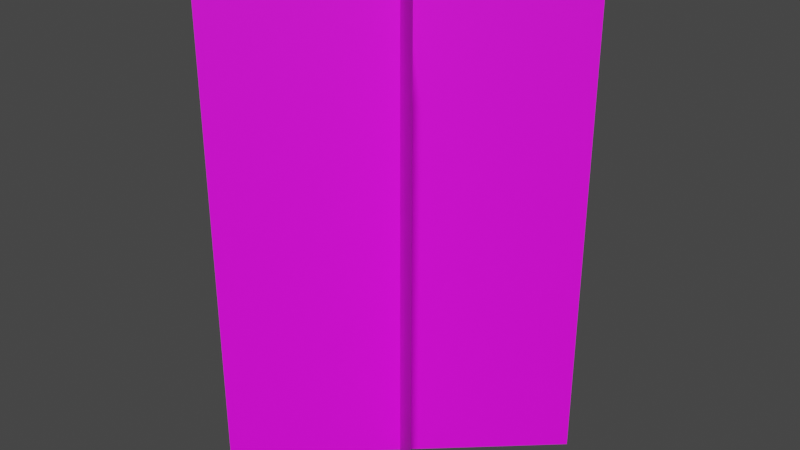 # Source: christmas-tree.blend  (saved by Blender 2.83.18; exported with 4.5.12 LTS)
import bpy
from mathutils import Matrix  # noqa: F401  (used for matrix-valued properties, if any)

bpy.ops.wm.read_factory_settings(use_empty=True)
scene = bpy.context.scene
scene.name = 'Scene'

# ---- collections
col_collection = bpy.data.collections.new('Collection'); scene.collection.children.link(col_collection)

# ---- images (referenced by path relative to the original .blend; pixels are not part of the script)
import os
ASSET_DIR = os.environ.get("B2B_ASSET_DIR", "")  # directory of the original .blend (textures are referenced by path, not embedded)
HERE = os.path.dirname(os.path.abspath(__file__))  # packed textures are extracted next to this script under _unpacked/

def load_image(name, relpath, width, height, colorspace="sRGB"):
    """Load a texture the original file referenced (path relative to the .blend, or extracted next to this script)."""
    p = next((c for c in (os.path.join(HERE, relpath), os.path.join(ASSET_DIR, relpath)) if relpath and os.path.exists(c)), "")
    if p:
        img = bpy.data.images.load(p, check_existing=True)
        img.name = name
    else:  # same state as the original file: an image datablock whose file is absent (Cycles renders it pink)
        img = bpy.data.images.new(name, width, height)
        img.source = "FILE"
        img.filepath = "//" + (relpath or name)
    img.colorspace_settings.name = colorspace
    return img
img_christmas_tree_png = load_image('christmas-tree.png', 'christmas-tree.png', 1024, 1024, 'sRGB')

# ---- materials (node trees are filled in below, after node groups)
mat_christmastreematerial = bpy.data.materials.new('ChristmasTreeMaterial')
mat_christmastreematerial.use_transparent_shadow = False
mat_christmastreematerial.diffuse_color = (1.0, 1.0, 1.0, 1.0)
mat_christmastreematerial.roughness = 0.5

# ---- node groups
ng_auto_smooth = bpy.data.node_groups.new('Auto Smooth', 'GeometryNodeTree')
_s = ng_auto_smooth.interface.new_socket(name='Geometry', in_out='OUTPUT', socket_type='NodeSocketGeometry')
_s = ng_auto_smooth.interface.new_socket(name='Geometry', in_out='INPUT', socket_type='NodeSocketGeometry')
_s = ng_auto_smooth.interface.new_socket(name='Angle', in_out='INPUT', socket_type='NodeSocketFloat')
_s.subtype = 'ANGLE'
_s.min_value = 0.0
_s.max_value = 3.142
ng_auto_smooth.is_modifier = True
_N = ng_auto_smooth.nodes; _L = ng_auto_smooth.links
n0 = _N.new('NodeGroupOutput'); n0.name = 'Group Output'; n0.location = (480, -100)
n1 = _N.new('NodeGroupInput'); n1.name = 'Group Input'; n1.location = (-420, -300)
n2 = _N.new('NodeGroupInput'); n2.name = 'Group Input.001'; n2.location = (-60, -100)
n3 = _N.new('GeometryNodeSetShadeSmooth'); n3.name = 'Set Shade Smooth'; n3.location = (120, -100)
n3.domain = 'EDGE'
n4 = _N.new('GeometryNodeSetShadeSmooth'); n4.name = 'Set Shade Smooth.001'; n4.location = (300, -100)
n5 = _N.new('GeometryNodeInputMeshEdgeAngle'); n5.name = 'Edge Angle'; n5.location = (-420, -220)
n6 = _N.new('GeometryNodeInputEdgeSmooth'); n6.name = 'Is Edge Smooth'; n6.location = (-60, -160)
n7 = _N.new('GeometryNodeInputShadeSmooth'); n7.name = 'Is Face Smooth'; n7.location = (-240, -340)
n8 = _N.new('FunctionNodeBooleanMath'); n8.name = 'Boolean Math'; n8.location = (-60, -220)
n9 = _N.new('FunctionNodeCompare'); n9.name = 'Compare'; n9.location = (-240, -180)
n9.operation = 'LESS_EQUAL'
_L.new(n5.outputs[0], n9.inputs[0])
_L.new(n4.outputs[0], n0.inputs[0])
_L.new(n1.outputs[1], n9.inputs[1])
_L.new(n9.outputs[0], n8.inputs[0])
_L.new(n7.outputs[0], n8.inputs[1])
_L.new(n2.outputs[0], n3.inputs[0])
_L.new(n6.outputs[0], n3.inputs[1])
_L.new(n3.outputs[0], n4.inputs[0])
_L.new(n8.outputs[0], n3.inputs[2])
n0.is_active_output = True

# ---- material node trees
mat_christmastreematerial.use_nodes = True; mat_christmastreematerial.node_tree.nodes.clear()
_N = mat_christmastreematerial.node_tree.nodes; _L = mat_christmastreematerial.node_tree.links
n0 = _N.new('ShaderNodeBsdfPrincipled'); n0.name = 'Principled BSDF'; n0.location = (10, 300)
n0.distribution = 'GGX'
n0.subsurface_method = 'BURLEY'
n0.inputs[3].default_value = 1.45
n0.inputs[27].default_value = (0.0, 0.0, 0.0, 1.0)
n0.inputs[28].default_value = 1.0
n1 = _N.new('ShaderNodeOutputMaterial'); n1.name = 'Material Output'; n1.location = (300, 300)
n2 = _N.new('ShaderNodeTexImage'); n2.name = 'Image Texture'; n2.location = (0, 0)
n2.image = img_christmas_tree_png
_L.new(n0.outputs[0], n1.inputs[0])
_L.new(n2.outputs[0], n0.inputs[0])
n1.is_active_output = True

# ---- world
world_world = bpy.data.worlds.new('World'); scene.world = world_world
world_world.use_nodes = True; world_world.node_tree.nodes.clear()
_N = world_world.node_tree.nodes; _L = world_world.node_tree.links
n0 = _N.new('ShaderNodeOutputWorld'); n0.name = 'World Output'; n0.location = (300, 300)
n1 = _N.new('ShaderNodeBackground'); n1.name = 'Background'; n1.location = (10, 300)
n1.inputs[0].default_value = (0.05088, 0.05088, 0.05088, 1.0)
_L.new(n1.outputs[0], n0.inputs[0])
n0.is_active_output = True
world_world.color = (0.05088, 0.05088, 0.05088)
world_world.use_sun_shadow = False
world_world.sun_shadow_jitter_overblur = 0.0

# ---- meshes
me_plane_009 = bpy.data.meshes.new('Plane.009')
me_plane_009.from_pydata([(-1.357, 1.469, 3.0), (1.357, -1.469, 3.0), (-1.357, 1.469, -3.0), (1.357, -1.469, -3.0)], [], [(0, 1, 3, 2)])
_uv = me_plane_009.uv_layers.new(name='UVMap')
_uv.uv.foreach_set('vector', [0.7733, 0.9592, 0.2063, 0.9592, 0.2063, 0.1424, 0.7733, 0.1424])
me_plane_009.materials.append(mat_christmastreematerial)
me_plane_009.use_remesh_fix_poles = True
me_plane_009.use_remesh_preserve_attributes = False
me_plane_009.use_mirror_vertex_groups = False
me_plane_009.update()
me_plane_008 = bpy.data.meshes.new('Plane.008')
me_plane_008.from_pydata([(-1.469, -1.357, 3.0), (1.469, 1.357, 3.0), (-1.469, -1.357, -3.0), (1.469, 1.357, -3.0)], [], [(0, 1, 3, 2)])
_uv = me_plane_008.uv_layers.new(name='UVMap')
_uv.uv.foreach_set('vector', [0.7733, 0.9592, 0.2063, 0.9592, 0.2063, 0.1424, 0.7733, 0.1424])
me_plane_008.materials.append(mat_christmastreematerial)
me_plane_008.use_remesh_fix_poles = True
me_plane_008.use_remesh_preserve_attributes = False
me_plane_008.use_mirror_vertex_groups = False
me_plane_008.update()

# ---- objects
ob_christmastree1 = bpy.data.objects.new('ChristmasTree1', me_plane_009)
ob_christmastree2 = bpy.data.objects.new('ChristmasTree2', me_plane_008)

# ---- transforms, parenting, visibility, modifiers, constraints
ob_christmastree1.location = (0.0, 0.0, 3.331)
ob_christmastree1.show_transparent = True
ob_christmastree1.lineart.crease_threshold = 0.0
_m = ob_christmastree1.modifiers.new('Auto Smooth', 'NODES')
_m.node_group = ng_auto_smooth
_gi = [s.identifier for s in ng_auto_smooth.interface.items_tree if s.item_type == 'SOCKET' and s.in_out == 'INPUT']
_m[_gi[1]] = 0.6981  # Angle
ob_christmastree2.location = (0.0, 0.0, 3.331)
ob_christmastree2.show_transparent = True
ob_christmastree2.lineart.crease_threshold = 0.0
_m = ob_christmastree2.modifiers.new('Auto Smooth', 'NODES')
_m.node_group = ng_auto_smooth
_gi = [s.identifier for s in ng_auto_smooth.interface.items_tree if s.item_type == 'SOCKET' and s.in_out == 'INPUT']
_m[_gi[1]] = 0.6981  # Angle

# ---- collection membership
col_collection.objects.link(ob_christmastree1)
col_collection.objects.link(ob_christmastree2)

# ---- scene / render settings (as saved in the file)
scene.frame_start = 1; scene.frame_end = 250; scene.frame_set(1)
scene.render.engine = 'BLENDER_EEVEE_NEXT'
scene.cycles.use_denoising = False
scene.cycles.samples = 128
scene.cycles.sampling_pattern = 'TABULATED_SOBOL'
scene.cycles.use_adaptive_sampling = False
scene.cycles.use_light_tree = False
scene.view_settings.view_transform = 'Filmic'
bpy.context.view_layer.update()

# ---- added for rendering (the .blend has no active camera and no usable light): camera, sun
cam_auto = bpy.data.cameras.new('AutoCamera')
cam_auto.lens = 50.0
cam_auto.sensor_width = 36.0
cam_auto.clip_end = 1000.0
ob_auto_camera = bpy.data.objects.new('AutoCamera', cam_auto)
scene.collection.objects.link(ob_auto_camera)
ob_auto_camera.location = (6.75301, -8.10362, 8.73318)
ob_auto_camera.rotation_euler = (1.09748, -7.21219e-08, 0.694738)
scene.camera = ob_auto_camera
light_auto_sun = bpy.data.lights.new('AutoSun', 'SUN')
light_auto_sun.energy = 3.0
light_auto_sun.angle = 0.0523599
ob_auto_sun = bpy.data.objects.new('AutoSun', light_auto_sun)
scene.collection.objects.link(ob_auto_sun)
ob_auto_sun.rotation_euler = (0.872665, 0.174533, 0.523599)
bpy.context.view_layer.update()
